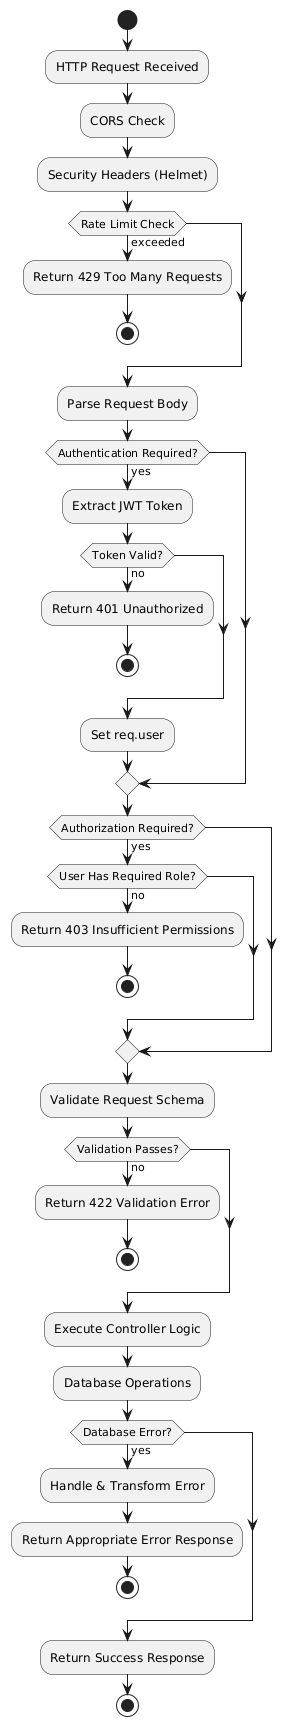

The diagram above was rendered by PlantUML. Its source (embedded in the PNG):
@startuml
start

:HTTP Request Received;
:CORS Check;
:Security Headers (Helmet);
if (Rate Limit Check) then (exceeded)
  :Return 429 Too Many Requests;
  stop
endif

:Parse Request Body;
if (Authentication Required?) then (yes)
  :Extract JWT Token;
  if (Token Valid?) then (no)
    :Return 401 Unauthorized;
    stop
  endif
  :Set req.user;
endif

if (Authorization Required?) then (yes)
  if (User Has Required Role?) then (no)
    :Return 403 Insufficient Permissions;
    stop
  endif
endif

:Validate Request Schema;
if (Validation Passes?) then (no)
  :Return 422 Validation Error;
  stop
endif

:Execute Controller Logic;
:Database Operations;
if (Database Error?) then (yes)
  :Handle & Transform Error;
  :Return Appropriate Error Response;
  stop
endif

:Return Success Response;
stop
@enduml